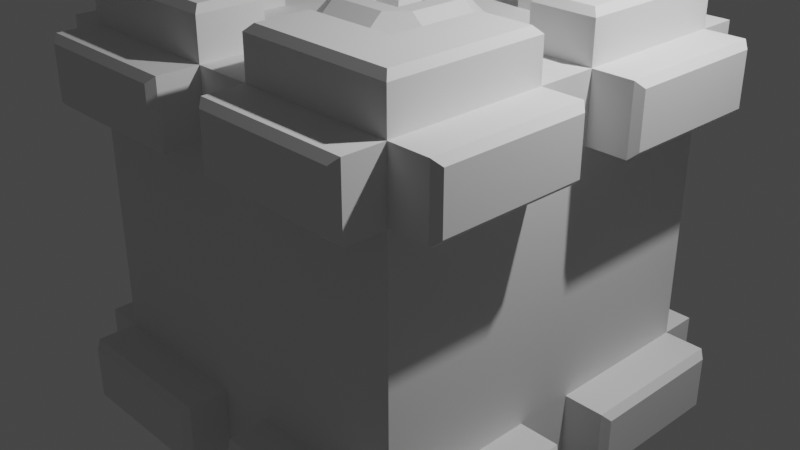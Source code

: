 # Source: player.blend  (saved by Blender 2.82.7; exported with 4.5.12 LTS)
import bpy
from mathutils import Matrix  # noqa: F401  (used for matrix-valued properties, if any)

bpy.ops.wm.read_factory_settings(use_empty=True)
scene = bpy.context.scene
scene.name = 'Scene'

# ---- collections
col_collection = bpy.data.collections.new('Collection'); scene.collection.children.link(col_collection)

# ---- world
world_world = bpy.data.worlds.new('World'); scene.world = world_world
world_world.use_nodes = True; world_world.node_tree.nodes.clear()
_N = world_world.node_tree.nodes; _L = world_world.node_tree.links
n0 = _N.new('ShaderNodeOutputWorld'); n0.name = 'World Output'; n0.location = (300, 300)
n1 = _N.new('ShaderNodeBackground'); n1.name = 'Background'; n1.location = (10, 300)
n1.inputs[0].default_value = (0.05088, 0.05088, 0.05088, 1.0)
_L.new(n1.outputs[0], n0.inputs[0])
n0.is_active_output = True
world_world.color = (0.05088, 0.05088, 0.05088)
world_world.use_sun_shadow = False
world_world.sun_shadow_jitter_overblur = 0.0

# ---- cameras
cam_camera = bpy.data.cameras.new('Camera')
cam_camera.clip_end = 100.0
cam_camera.ortho_scale = 7.314

# ---- lights
light_light = bpy.data.lights.new('Light', 'POINT')
light_light.transmission_factor = 0.0
light_light.energy = 1000.0
light_light.shadow_soft_size = 0.1
light_light.shadow_maximum_resolution = 0.006
light_light.use_absolute_resolution = True

# ---- meshes
me_cube_001 = bpy.data.meshes.new('Cube.001')
me_cube_001.from_pydata([(1.0, 1.0, 1.0), (0.65, 1.0, 1.0), (1.0, 0.65, 1.0), (0.65, 0.65, 1.0), (1.0, 1.0, 0.65), (0.65, 1.0, 0.65), (1.0, 0.65, 0.65), (0.1625, 1.0, 1.0), (0.1625, 0.65, 1.0), (0.1625, 1.0, 0.65), (1.0, 0.1625, 1.0), (0.65, 0.1625, 1.0), (1.0, 0.1625, 0.65), (-1.0, 1.0, 1.0), (0.0, 1.0, 1.0), (-0.65, 1.0, 1.0), (-1.0, 0.65, 1.0), (0.0, 0.65, 1.0), (-0.65, 0.65, 1.0), (-1.0, 1.0, 0.65), (0.0, 1.0, 0.65), (-0.65, 1.0, 0.65), (-1.0, 0.65, 0.65), (-0.1625, 1.0, 1.0), (-0.1625, 0.65, 1.0), (-0.1625, 1.0, 0.65), (-1.0, 0.1625, 1.0), (-0.65, 0.1625, 1.0), (-1.0, 0.1625, 0.65), (1.0, -1.0, 1.0), (1.0, 0.0, 1.0), (0.65, -1.0, 1.0), (0.65, 0.0, 1.0), (1.0, -0.65, 1.0), (0.65, -0.65, 1.0), (1.0, -1.0, 0.65), (1.0, 0.0, 0.65), (0.65, -1.0, 0.65), (1.0, -0.65, 0.65), (0.1625, -1.0, 1.0), (0.1625, -0.65, 1.0), (0.1625, -1.0, 0.65), (1.0, -0.1625, 1.0), (0.65, -0.1625, 1.0), (1.0, -0.1625, 0.65), (-1.0, -1.0, 1.0), (0.0, -1.0, 1.0), (-1.0, 0.0, 1.0), (-0.65, -1.0, 1.0), (-0.65, 0.0, 1.0), (-1.0, -0.65, 1.0), (0.0, -0.65, 1.0), (-0.65, -0.65, 1.0), (-1.0, -1.0, 0.65), (0.0, -1.0, 0.65), (-1.0, 0.0, 0.65), (-0.65, -1.0, 0.65), (-1.0, -0.65, 0.65), (-0.1625, -1.0, 1.0), (-0.1625, -0.65, 1.0), (-0.1625, -1.0, 0.65), (-1.0, -0.1625, 1.0), (-0.65, -0.1625, 1.0), (-1.0, -0.1625, 0.65), (1.0, 1.0, -1.0), (1.0, 1.0, 0.0), (0.65, 1.0, -1.0), (0.65, 1.0, 0.0), (1.0, 0.65, -1.0), (1.0, 0.65, 0.0), (0.65, 0.65, -1.0), (1.0, 1.0, -0.65), (0.65, 1.0, -0.65), (1.0, 0.65, -0.65), (0.1625, 1.0, -1.0), (0.1625, 1.0, 0.0), (0.1625, 0.65, -1.0), (0.1625, 1.0, -0.65), (1.0, 0.1625, -1.0), (1.0, 0.1625, 0.0), (0.65, 0.1625, -1.0), (1.0, 0.1625, -0.65), (0.1625, 0.1625, -1.0), (-1.0, 1.0, -1.0), (0.0, 1.0, -1.0), (-1.0, 1.0, 0.0), (0.0, 1.0, 0.0), (-0.65, 1.0, -1.0), (-0.65, 1.0, 0.0), (-1.0, 0.65, -1.0), (0.0, 0.65, -1.0), (-1.0, 0.65, 0.0), (-0.65, 0.65, -1.0), (-1.0, 1.0, -0.65), (0.0, 1.0, -0.65), (-0.65, 1.0, -0.65), (-1.0, 0.65, -0.65), (-0.1625, 1.0, -1.0), (-0.1625, 1.0, 0.0), (-0.1625, 0.65, -1.0), (-0.1625, 1.0, -0.65), (-1.0, 0.1625, -1.0), (0.0, 0.1625, -1.0), (-1.0, 0.1625, 0.0), (-0.65, 0.1625, -1.0), (-1.0, 0.1625, -0.65), (-0.1625, 0.1625, -1.0), (1.0, -1.0, -1.0), (1.0, 0.0, -1.0), (1.0, -1.0, 0.0), (1.0, 0.0, 0.0), (0.65, -1.0, -1.0), (0.65, 0.0, -1.0), (0.65, -1.0, 0.0), (1.0, -0.65, -1.0), (1.0, -0.65, 0.0), (0.65, -0.65, -1.0), (1.0, -1.0, -0.65), (1.0, 0.0, -0.65), (0.65, -1.0, -0.65), (1.0, -0.65, -0.65), (0.1625, -1.0, -1.0), (0.1625, 0.0, -1.0), (0.1625, -1.0, 0.0), (0.1625, -0.65, -1.0), (0.1625, -1.0, -0.65), (1.0, -0.1625, -1.0), (1.0, -0.1625, 0.0), (0.65, -0.1625, -1.0), (1.0, -0.1625, -0.65), (0.1625, -0.1625, -1.0), (-1.0, -1.0, -1.0), (0.0, -1.0, -1.0), (-1.0, 0.0, -1.0), (0.0, 0.0, -1.0), (-1.0, -1.0, 0.0), (0.0, -1.0, 0.0), (-1.0, 0.0, 0.0), (-0.65, -1.0, -1.0), (-0.65, 0.0, -1.0), (-0.65, -1.0, 0.0), (-1.0, -0.65, -1.0), (0.0, -0.65, -1.0), (-1.0, -0.65, 0.0), (-0.65, -0.65, -1.0), (-1.0, -1.0, -0.65), (0.0, -1.0, -0.65), (-1.0, 0.0, -0.65), (-0.65, -1.0, -0.65), (-1.0, -0.65, -0.65), (-0.1625, -1.0, -1.0), (-0.1625, 0.0, -1.0), (-0.1625, -1.0, 0.0), (-0.1625, -0.65, -1.0), (-0.1625, -1.0, -0.65), (-1.0, -0.1625, -1.0), (0.0, -0.1625, -1.0), (-1.0, -0.1625, 0.0), (-0.65, -0.1625, -1.0), (-1.0, -0.1625, -0.65), (-0.1625, -0.1625, -1.0), (0.1625, 0.4062, 1.0), (0.4062, 0.1625, 1.0), (0.1625, -0.4062, 1.0), (0.4062, -0.1625, 1.0), (-0.1625, -0.4062, 1.0), (-0.4062, -0.1625, 1.0), (-0.1625, 0.4062, 1.0), (-0.4062, 0.1625, 1.0), (0.1625, 0.1625, 1.154), (0.1625, -0.1625, 1.154), (-0.1625, 0.1625, 1.154), (-0.1625, -0.1625, 1.154), (0.1625, 0.2568, 1.154), (0.1625, 0.4062, 1.023), (0.4062, 0.1625, 1.023), (0.2568, 0.1625, 1.154), (0.2568, -0.1625, 1.154), (0.4062, -0.1625, 1.023), (-0.4062, -0.1625, 1.023), (-0.2568, -0.1625, 1.154), (-0.2568, 0.1625, 1.154), (-0.4062, 0.1625, 1.023), (-0.1625, 0.4062, 1.023), (-0.1625, 0.2568, 1.154), (0.1625, -0.2568, 1.154), (0.1625, -0.4062, 1.023), (-0.1625, -0.4062, 1.023), (-0.1625, -0.2568, 1.154), (1.25, 0.9654, 0.9654), (1.215, 1.0, 1.0), (1.215, 0.65, 1.0), (1.25, 0.65, 0.9654), (1.25, 0.9654, 0.6846), (1.215, 1.0, 0.65), (1.25, 0.65, 0.6846), (1.215, 0.65, 0.65), (1.215, 0.1625, 1.0), (1.25, 0.1971, 0.9654), (1.25, 0.1971, 0.6846), (1.215, 0.1625, 0.65), (0.65, 1.25, 0.9654), (0.65, 1.215, 1.0), (0.9654, 1.25, 0.9654), (1.0, 1.215, 1.0), (0.1971, 1.25, 0.9654), (0.1625, 1.215, 1.0), (1.0, 1.215, 0.65), (0.9654, 1.25, 0.6846), (0.65, 1.25, 0.6846), (0.65, 1.215, 0.65), (0.1625, 1.215, 0.65), (0.1971, 1.25, 0.6846), (0.65, 1.0, 1.215), (0.65, 0.9654, 1.25), (0.9654, 0.9654, 1.25), (1.0, 1.0, 1.215), (0.1625, 1.0, 1.215), (0.1971, 0.9654, 1.25), (0.9654, 0.65, 1.25), (1.0, 0.65, 1.215), (0.65, 0.65, 1.215), (0.6846, 0.6846, 1.25), (0.1971, 0.6846, 1.25), (0.1625, 0.65, 1.215), (0.9654, 0.1971, 1.25), (1.0, 0.1625, 1.215), (0.65, 0.1625, 1.215), (0.6846, 0.1971, 1.25), (-1.215, 1.0, 1.0), (-1.25, 0.9654, 0.9654), (-1.25, 0.65, 0.9654), (-1.215, 0.65, 1.0), (-1.215, 1.0, 0.65), (-1.25, 0.9654, 0.6846), (-1.215, 0.65, 0.65), (-1.25, 0.65, 0.6846), (-1.25, 0.1971, 0.9654), (-1.215, 0.1625, 1.0), (-1.215, 0.1625, 0.65), (-1.25, 0.1971, 0.6846), (-0.65, 1.215, 1.0), (-0.65, 1.25, 0.9654), (-0.9654, 1.25, 0.9654), (-1.0, 1.215, 1.0), (-0.1625, 1.215, 1.0), (-0.1971, 1.25, 0.9654), (-0.9654, 1.25, 0.6846), (-1.0, 1.215, 0.65), (-0.65, 1.215, 0.65), (-0.65, 1.25, 0.6846), (-0.1971, 1.25, 0.6846), (-0.1625, 1.215, 0.65), (-0.65, 0.9654, 1.25), (-0.65, 1.0, 1.215), (-0.9654, 0.9654, 1.25), (-1.0, 1.0, 1.215), (-0.1971, 0.9654, 1.25), (-0.1625, 1.0, 1.215), (-1.0, 0.65, 1.215), (-0.9654, 0.65, 1.25), (-0.6846, 0.6846, 1.25), (-0.65, 0.65, 1.215), (-0.1625, 0.65, 1.215), (-0.1971, 0.6846, 1.25), (-1.0, 0.1625, 1.215), (-0.9654, 0.1971, 1.25), (-0.6846, 0.1971, 1.25), (-0.65, 0.1625, 1.215), (1.215, -1.0, 1.0), (1.25, -0.9654, 0.9654), (1.25, -0.65, 0.9654), (1.215, -0.65, 1.0), (1.215, -1.0, 0.65), (1.25, -0.9654, 0.6846), (1.215, -0.65, 0.65), (1.25, -0.65, 0.6846), (1.25, -0.1971, 0.9654), (1.215, -0.1625, 1.0), (1.215, -0.1625, 0.65), (1.25, -0.1971, 0.6846), (0.65, -1.215, 1.0), (0.65, -1.25, 0.9654), (0.9654, -1.25, 0.9654), (1.0, -1.215, 1.0), (0.1625, -1.215, 1.0), (0.1971, -1.25, 0.9654), (0.9654, -1.25, 0.6846), (1.0, -1.215, 0.65), (0.65, -1.215, 0.65), (0.65, -1.25, 0.6846), (0.1971, -1.25, 0.6846), (0.1625, -1.215, 0.65), (0.65, -0.9654, 1.25), (0.65, -1.0, 1.215), (0.9654, -0.9654, 1.25), (1.0, -1.0, 1.215), (0.1971, -0.9654, 1.25), (0.1625, -1.0, 1.215), (1.0, -0.65, 1.215), (0.9654, -0.65, 1.25), (0.6846, -0.6846, 1.25), (0.65, -0.65, 1.215), (0.1625, -0.65, 1.215), (0.1971, -0.6846, 1.25), (1.0, -0.1625, 1.215), (0.9654, -0.1971, 1.25), (0.6846, -0.1971, 1.25), (0.65, -0.1625, 1.215), (-1.25, -0.9654, 0.9654), (-1.215, -1.0, 1.0), (-1.215, -0.65, 1.0), (-1.25, -0.65, 0.9654), (-1.25, -0.9654, 0.6846), (-1.215, -1.0, 0.65), (-1.25, -0.65, 0.6846), (-1.215, -0.65, 0.65), (-1.215, -0.1625, 1.0), (-1.25, -0.1971, 0.9654), (-1.25, -0.1971, 0.6846), (-1.215, -0.1625, 0.65), (-0.65, -1.25, 0.9654), (-0.65, -1.215, 1.0), (-0.9654, -1.25, 0.9654), (-1.0, -1.215, 1.0), (-0.1971, -1.25, 0.9654), (-0.1625, -1.215, 1.0), (-1.0, -1.215, 0.65), (-0.9654, -1.25, 0.6846), (-0.65, -1.25, 0.6846), (-0.65, -1.215, 0.65), (-0.1625, -1.215, 0.65), (-0.1971, -1.25, 0.6846), (-0.65, -1.0, 1.215), (-0.65, -0.9654, 1.25), (-0.9654, -0.9654, 1.25), (-1.0, -1.0, 1.215), (-0.1625, -1.0, 1.215), (-0.1971, -0.9654, 1.25), (-0.9654, -0.65, 1.25), (-1.0, -0.65, 1.215), (-0.65, -0.65, 1.215), (-0.6846, -0.6846, 1.25), (-0.1971, -0.6846, 1.25), (-0.1625, -0.65, 1.215), (-0.9654, -0.1971, 1.25), (-1.0, -0.1625, 1.215), (-0.65, -0.1625, 1.215), (-0.6846, -0.1971, 1.25), (1.215, 1.0, -1.0), (1.25, 0.9654, -0.9654), (1.25, 0.65, -0.9654), (1.215, 0.65, -1.0), (1.215, 1.0, -0.65), (1.25, 0.9654, -0.6846), (1.215, 0.65, -0.65), (1.25, 0.65, -0.6846), (1.25, 0.1971, -0.9654), (1.215, 0.1625, -1.0), (1.215, 0.1625, -0.65), (1.25, 0.1971, -0.6846), (0.65, 1.215, -1.0), (0.65, 1.25, -0.9654), (0.9654, 1.25, -0.9654), (1.0, 1.215, -1.0), (0.1625, 1.215, -1.0), (0.1971, 1.25, -0.9654), (0.9654, 1.25, -0.6846), (1.0, 1.215, -0.65), (0.65, 1.215, -0.65), (0.65, 1.25, -0.6846), (0.1971, 1.25, -0.6846), (0.1625, 1.215, -0.65), (0.65, 0.9654, -1.25), (0.65, 1.0, -1.215), (0.9654, 0.9654, -1.25), (1.0, 1.0, -1.215), (0.1971, 0.9654, -1.25), (0.1625, 1.0, -1.215), (1.0, 0.65, -1.215), (0.9654, 0.65, -1.25), (0.6846, 0.6846, -1.25), (0.65, 0.65, -1.215), (0.1625, 0.65, -1.215), (0.1971, 0.6846, -1.25), (1.0, 0.1625, -1.215), (0.9654, 0.1971, -1.25), (0.6846, 0.1971, -1.25), (0.65, 0.1625, -1.215), (-1.25, 0.9654, -0.9654), (-1.215, 1.0, -1.0), (-1.215, 0.65, -1.0), (-1.25, 0.65, -0.9654), (-1.25, 0.9654, -0.6846), (-1.215, 1.0, -0.65), (-1.25, 0.65, -0.6846), (-1.215, 0.65, -0.65), (-1.215, 0.1625, -1.0), (-1.25, 0.1971, -0.9654), (-1.25, 0.1971, -0.6846), (-1.215, 0.1625, -0.65), (-0.65, 1.25, -0.9654), (-0.65, 1.215, -1.0), (-0.9654, 1.25, -0.9654), (-1.0, 1.215, -1.0), (-0.1971, 1.25, -0.9654), (-0.1625, 1.215, -1.0), (-1.0, 1.215, -0.65), (-0.9654, 1.25, -0.6846), (-0.65, 1.25, -0.6846), (-0.65, 1.215, -0.65), (-0.1625, 1.215, -0.65), (-0.1971, 1.25, -0.6846), (-0.65, 1.0, -1.215), (-0.65, 0.9654, -1.25), (-0.9654, 0.9654, -1.25), (-1.0, 1.0, -1.215), (-0.1625, 1.0, -1.215), (-0.1971, 0.9654, -1.25), (-0.9654, 0.65, -1.25), (-1.0, 0.65, -1.215), (-0.65, 0.65, -1.215), (-0.6846, 0.6846, -1.25), (-0.1971, 0.6846, -1.25), (-0.1625, 0.65, -1.215), (-0.9654, 0.1971, -1.25), (-1.0, 0.1625, -1.215), (-0.65, 0.1625, -1.215), (-0.6846, 0.1971, -1.25), (1.25, -0.9654, -0.9654), (1.215, -1.0, -1.0), (1.215, -0.65, -1.0), (1.25, -0.65, -0.9654), (1.25, -0.9654, -0.6846), (1.215, -1.0, -0.65), (1.25, -0.65, -0.6846), (1.215, -0.65, -0.65), (1.215, -0.1625, -1.0), (1.25, -0.1971, -0.9654), (1.25, -0.1971, -0.6846), (1.215, -0.1625, -0.65), (0.65, -1.25, -0.9654), (0.65, -1.215, -1.0), (0.9654, -1.25, -0.9654), (1.0, -1.215, -1.0), (0.1971, -1.25, -0.9654), (0.1625, -1.215, -1.0), (1.0, -1.215, -0.65), (0.9654, -1.25, -0.6846), (0.65, -1.25, -0.6846), (0.65, -1.215, -0.65), (0.1625, -1.215, -0.65), (0.1971, -1.25, -0.6846), (0.65, -1.0, -1.215), (0.65, -0.9654, -1.25), (0.9654, -0.9654, -1.25), (1.0, -1.0, -1.215), (0.1625, -1.0, -1.215), (0.1971, -0.9654, -1.25), (0.9654, -0.65, -1.25), (1.0, -0.65, -1.215), (0.65, -0.65, -1.215), (0.6846, -0.6846, -1.25), (0.1971, -0.6846, -1.25), (0.1625, -0.65, -1.215), (0.9654, -0.1971, -1.25), (1.0, -0.1625, -1.215), (0.65, -0.1625, -1.215), (0.6846, -0.1971, -1.25), (-1.215, -1.0, -1.0), (-1.25, -0.9654, -0.9654), (-1.25, -0.65, -0.9654), (-1.215, -0.65, -1.0), (-1.215, -1.0, -0.65), (-1.25, -0.9654, -0.6846), (-1.215, -0.65, -0.65), (-1.25, -0.65, -0.6846), (-1.25, -0.1971, -0.9654), (-1.215, -0.1625, -1.0), (-1.215, -0.1625, -0.65), (-1.25, -0.1971, -0.6846), (-0.65, -1.215, -1.0), (-0.65, -1.25, -0.9654), (-0.9654, -1.25, -0.9654), (-1.0, -1.215, -1.0), (-0.1625, -1.215, -1.0), (-0.1971, -1.25, -0.9654), (-0.9654, -1.25, -0.6846), (-1.0, -1.215, -0.65), (-0.65, -1.215, -0.65), (-0.65, -1.25, -0.6846), (-0.1971, -1.25, -0.6846), (-0.1625, -1.215, -0.65), (-0.65, -0.9654, -1.25), (-0.65, -1.0, -1.215), (-0.9654, -0.9654, -1.25), (-1.0, -1.0, -1.215), (-0.1971, -0.9654, -1.25), (-0.1625, -1.0, -1.215), (-1.0, -0.65, -1.215), (-0.9654, -0.65, -1.25), (-0.6846, -0.6846, -1.25), (-0.65, -0.65, -1.215), (-0.1625, -0.65, -1.215), (-0.1971, -0.6846, -1.25), (-1.0, -0.1625, -1.215), (-0.9654, -0.1971, -1.25), (-0.6846, -0.1971, -1.25), (-0.65, -0.1625, -1.215), (-0.05578, -0.05578, 1.142), (-0.1625, -0.1625, 1.035), (-0.05578, 0.05578, 1.142), (-0.1625, 0.1625, 1.035), (0.05578, -0.05578, 1.142), (0.1625, -0.1625, 1.035), (0.05578, 0.05578, 1.142), (0.1625, 0.1625, 1.035)], [], [(212, 205, 201, 209), (167, 161, 8, 24), (12, 10, 30, 36), (10, 11, 32, 30), (0, 4, 207, 204), (2, 0, 216, 220), (10, 12, 200, 197), (7, 14, 17, 8), (65, 4, 6, 69), (75, 9, 5, 67), (79, 12, 36, 110), (67, 5, 4, 65), (86, 20, 9, 75), (11, 10, 226, 227), (20, 14, 7, 9), (49, 62, 166, 168, 27), (69, 6, 12, 79), (214, 218, 223, 222), (2, 10, 197, 191), (4, 0, 190, 194), (6, 4, 194, 196), (0, 2, 191, 190), (195, 192, 198, 199), (209, 201, 203, 208), (12, 6, 196, 200), (7, 1, 202, 206), (1, 0, 204, 202), (5, 9, 211, 210), (0, 1, 213, 216), (9, 7, 206, 211), (4, 5, 210, 207), (1, 7, 217, 213), (215, 214, 222, 219), (10, 2, 220, 226), (3, 11, 227, 221), (234, 236, 231, 230), (219, 222, 228, 225), (7, 8, 224, 217), (8, 3, 221, 224), (15, 241, 244, 13), (176, 173, 169), (28, 55, 47, 26), (26, 47, 49, 27), (251, 250, 242, 246), (253, 261, 264, 257), (26, 238, 239, 28), (23, 24, 17, 14), (85, 91, 22, 19), (98, 88, 21, 25), (103, 137, 55, 28), (88, 85, 19, 21), (86, 98, 25, 20), (27, 268, 265, 26), (20, 25, 23, 14), (32, 11, 162, 164, 43), (167, 168, 182, 183), (91, 103, 28, 22), (255, 260, 261, 253), (16, 232, 238, 26), (19, 233, 229, 13), (22, 235, 233, 19), (13, 229, 232, 16), (236, 240, 237, 231), (250, 247, 243, 242), (28, 239, 235, 22), (23, 245, 241, 15), (13, 244, 248, 19), (21, 249, 252, 25), (13, 256, 254, 15), (25, 252, 245, 23), (19, 248, 249, 21), (15, 254, 258, 23), (16, 259, 256, 13), (26, 265, 259, 16), (18, 262, 268, 27), (274, 276, 271, 270), (260, 266, 267, 261), (23, 258, 263, 24), (24, 263, 262, 18), (31, 281, 284, 29), (170, 172, 188, 185), (44, 36, 30, 42), (42, 30, 32, 43), (291, 290, 282, 286), (293, 301, 304, 297), (42, 278, 279, 44), (39, 40, 51, 46), (109, 115, 38, 35), (123, 113, 37, 41), (127, 110, 36, 44), (113, 109, 35, 37), (136, 123, 41, 54), (43, 308, 305, 42), (54, 41, 39, 46), (177, 176, 169, 170), (185, 177, 170), (115, 127, 44, 38), (295, 300, 301, 293), (33, 272, 278, 42), (35, 273, 269, 29), (38, 275, 273, 35), (29, 269, 272, 33), (276, 280, 277, 271), (290, 287, 283, 282), (44, 279, 275, 38), (39, 285, 281, 31), (29, 284, 288, 35), (37, 289, 292, 41), (29, 296, 294, 31), (41, 292, 285, 39), (35, 288, 289, 37), (31, 294, 298, 39), (33, 299, 296, 29), (42, 305, 299, 33), (34, 302, 308, 43), (313, 309, 312, 315), (300, 306, 307, 301), (39, 298, 303, 40), (40, 303, 302, 34), (332, 325, 321, 329), (184, 181, 171), (63, 61, 47, 55), (61, 62, 49, 47), (45, 53, 327, 324), (50, 45, 336, 340), (61, 63, 320, 317), (58, 46, 51, 59), (135, 53, 57, 143), (152, 60, 56, 140), (157, 63, 55, 137), (140, 56, 53, 135), (136, 54, 60, 152), (62, 61, 346, 347), (54, 46, 58, 60), (161, 167, 183, 174), (180, 172, 171, 181), (143, 57, 63, 157), (334, 338, 343, 342), (50, 61, 317, 311), (51, 40, 163, 165, 59), (53, 45, 310, 314), (57, 53, 314, 316), (45, 50, 311, 310), (315, 312, 318, 319), (329, 321, 323, 328), (63, 57, 316, 320), (58, 48, 322, 326), (48, 45, 324, 322), (56, 60, 331, 330), (45, 48, 333, 336), (60, 58, 326, 331), (53, 56, 330, 327), (48, 58, 337, 333), (335, 334, 342, 339), (61, 50, 340, 346), (52, 62, 347, 341), (354, 356, 351, 350), (339, 342, 348, 345), (58, 59, 344, 337), (59, 52, 341, 344), (66, 361, 364, 64), (82, 122, 134, 102), (81, 118, 108, 78), (78, 108, 112, 80), (371, 370, 362, 366), (373, 381, 384, 377), (78, 358, 359, 81), (74, 76, 90, 84), (65, 69, 73, 71), (75, 67, 72, 77), (79, 110, 118, 81), (67, 65, 71, 72), (86, 75, 77, 94), (80, 388, 385, 78), (94, 77, 74, 84), (80, 112, 122, 82), (70, 80, 82, 76), (69, 79, 81, 73), (375, 380, 381, 373), (68, 352, 358, 78), (76, 82, 102, 90), (71, 353, 349, 64), (73, 355, 353, 71), (64, 349, 352, 68), (356, 360, 357, 351), (370, 367, 363, 362), (81, 359, 355, 73), (74, 365, 361, 66), (64, 364, 368, 71), (72, 369, 372, 77), (64, 376, 374, 66), (77, 372, 365, 74), (71, 368, 369, 72), (66, 374, 378, 74), (68, 379, 376, 64), (78, 385, 379, 68), (70, 382, 388, 80), (393, 389, 392, 395), (380, 386, 387, 381), (74, 378, 383, 76), (76, 383, 382, 70), (412, 405, 401, 409), (106, 102, 134, 151), (105, 101, 133, 147), (101, 104, 139, 133), (83, 93, 407, 404), (89, 83, 416, 420), (101, 105, 400, 397), (97, 84, 90, 99), (85, 93, 96, 91), (98, 100, 95, 88), (103, 105, 147, 137), (88, 95, 93, 85), (86, 94, 100, 98), (104, 101, 426, 427), (94, 84, 97, 100), (104, 106, 151, 139), (92, 99, 106, 104), (91, 96, 105, 103), (414, 418, 423, 422), (89, 101, 397, 391), (99, 90, 102, 106), (93, 83, 390, 394), (96, 93, 394, 396), (83, 89, 391, 390), (395, 392, 398, 399), (409, 401, 403, 408), (105, 96, 396, 400), (97, 87, 402, 406), (87, 83, 404, 402), (95, 100, 411, 410), (83, 87, 413, 416), (100, 97, 406, 411), (93, 95, 410, 407), (87, 97, 417, 413), (415, 414, 422, 419), (101, 89, 420, 426), (92, 104, 427, 421), (433, 429, 432, 435), (419, 422, 428, 425), (97, 99, 424, 417), (99, 92, 421, 424), (452, 445, 441, 449), (130, 156, 134, 122), (129, 126, 108, 118), (126, 128, 112, 108), (107, 117, 447, 444), (114, 107, 456, 460), (126, 129, 440, 437), (121, 132, 142, 124), (109, 117, 120, 115), (123, 125, 119, 113), (127, 129, 118, 110), (113, 119, 117, 109), (136, 146, 125, 123), (128, 126, 466, 467), (146, 132, 121, 125), (128, 130, 122, 112), (116, 124, 130, 128), (115, 120, 129, 127), (454, 458, 463, 462), (114, 126, 437, 431), (124, 142, 156, 130), (117, 107, 430, 434), (120, 117, 434, 436), (107, 114, 431, 430), (435, 432, 438, 439), (449, 441, 443, 448), (129, 120, 436, 440), (121, 111, 442, 446), (111, 107, 444, 442), (119, 125, 451, 450), (107, 111, 453, 456), (125, 121, 446, 451), (117, 119, 450, 447), (111, 121, 457, 453), (455, 454, 462, 459), (126, 114, 460, 466), (116, 128, 467, 461), (474, 476, 471, 470), (459, 462, 468, 465), (121, 124, 464, 457), (124, 116, 461, 464), (138, 481, 484, 131), (160, 151, 134, 156), (159, 147, 133, 155), (155, 133, 139, 158), (491, 490, 482, 486), (493, 501, 504, 497), (155, 478, 479, 159), (150, 153, 142, 132), (135, 143, 149, 145), (152, 140, 148, 154), (157, 137, 147, 159), (140, 135, 145, 148), (136, 152, 154, 146), (158, 508, 505, 155), (146, 154, 150, 132), (158, 139, 151, 160), (144, 158, 160, 153), (143, 157, 159, 149), (495, 500, 501, 493), (141, 472, 478, 155), (153, 160, 156, 142), (145, 473, 469, 131), (149, 475, 473, 145), (131, 469, 472, 141), (476, 480, 477, 471), (490, 487, 483, 482), (159, 479, 475, 149), (150, 485, 481, 138), (131, 484, 488, 145), (148, 489, 492, 154), (131, 496, 494, 138), (154, 492, 485, 150), (145, 488, 489, 148), (138, 494, 498, 150), (141, 499, 496, 131), (155, 505, 499, 141), (144, 502, 508, 158), (500, 506, 507, 501), (150, 498, 503, 153), (153, 503, 502, 144), (3, 8, 161, 162, 11), (34, 43, 164, 163, 40), (52, 59, 165, 166, 62), (18, 27, 168, 167, 24), (169, 173, 184, 171), (169, 171, 512, 516), (165, 163, 186, 187), (180, 188, 172), (164, 162, 175, 178), (168, 166, 179, 182), (163, 164, 178, 186), (166, 165, 187, 179), (176, 177, 178, 175), (180, 181, 182, 179), (174, 183, 184, 173), (173, 176, 175, 174), (177, 185, 186, 178), (188, 180, 179, 187), (181, 184, 183, 182), (185, 188, 187, 186), (162, 161, 174, 175), (513, 515, 511, 509), (170, 169, 516, 514), (172, 170, 514, 510), (190, 191, 192, 189), (189, 193, 194, 190), (193, 195, 196, 194), (191, 197, 198, 192), (195, 199, 200, 196), (197, 200, 199, 198), (202, 204, 203, 201), (206, 202, 201, 205), (204, 207, 208, 203), (212, 209, 210, 211), (209, 208, 207, 210), (205, 212, 211, 206), (214, 215, 216, 213), (218, 214, 213, 217), (215, 219, 220, 216), (224, 221, 222, 223), (217, 224, 223, 218), (219, 225, 226, 220), (221, 227, 228, 222), (227, 226, 225, 228), (230, 231, 232, 229), (229, 233, 234, 230), (233, 235, 236, 234), (231, 237, 238, 232), (235, 239, 240, 236), (237, 240, 239, 238), (242, 243, 244, 241), (246, 242, 241, 245), (243, 247, 248, 244), (252, 249, 250, 251), (249, 248, 247, 250), (245, 252, 251, 246), (254, 256, 255, 253), (258, 254, 253, 257), (256, 259, 260, 255), (264, 261, 262, 263), (257, 264, 263, 258), (259, 265, 266, 260), (261, 267, 268, 262), (267, 266, 265, 268), (270, 271, 272, 269), (269, 273, 274, 270), (273, 275, 276, 274), (271, 277, 278, 272), (275, 279, 280, 276), (277, 280, 279, 278), (282, 283, 284, 281), (286, 282, 281, 285), (283, 287, 288, 284), (292, 289, 290, 291), (289, 288, 287, 290), (285, 292, 291, 286), (294, 296, 295, 293), (298, 294, 293, 297), (296, 299, 300, 295), (304, 301, 302, 303), (297, 304, 303, 298), (299, 305, 306, 300), (301, 307, 308, 302), (307, 306, 305, 308), (310, 311, 312, 309), (309, 313, 314, 310), (313, 315, 316, 314), (311, 317, 318, 312), (315, 319, 320, 316), (317, 320, 319, 318), (322, 324, 323, 321), (326, 322, 321, 325), (324, 327, 328, 323), (332, 329, 330, 331), (329, 328, 327, 330), (325, 332, 331, 326), (334, 335, 336, 333), (338, 334, 333, 337), (335, 339, 340, 336), (344, 341, 342, 343), (337, 344, 343, 338), (339, 345, 346, 340), (341, 347, 348, 342), (347, 346, 345, 348), (350, 351, 352, 349), (349, 353, 354, 350), (353, 355, 356, 354), (351, 357, 358, 352), (355, 359, 360, 356), (357, 360, 359, 358), (362, 363, 364, 361), (366, 362, 361, 365), (363, 367, 368, 364), (372, 369, 370, 371), (369, 368, 367, 370), (365, 372, 371, 366), (374, 376, 375, 373), (378, 374, 373, 377), (376, 379, 380, 375), (384, 381, 382, 383), (377, 384, 383, 378), (379, 385, 386, 380), (381, 387, 388, 382), (387, 386, 385, 388), (390, 391, 392, 389), (389, 393, 394, 390), (393, 395, 396, 394), (391, 397, 398, 392), (395, 399, 400, 396), (397, 400, 399, 398), (402, 404, 403, 401), (406, 402, 401, 405), (404, 407, 408, 403), (412, 409, 410, 411), (409, 408, 407, 410), (405, 412, 411, 406), (414, 415, 416, 413), (418, 414, 413, 417), (415, 419, 420, 416), (424, 421, 422, 423), (417, 424, 423, 418), (419, 425, 426, 420), (421, 427, 428, 422), (427, 426, 425, 428), (430, 431, 432, 429), (429, 433, 434, 430), (433, 435, 436, 434), (431, 437, 438, 432), (435, 439, 440, 436), (437, 440, 439, 438), (442, 444, 443, 441), (446, 442, 441, 445), (444, 447, 448, 443), (452, 449, 450, 451), (449, 448, 447, 450), (445, 452, 451, 446), (454, 455, 456, 453), (458, 454, 453, 457), (455, 459, 460, 456), (464, 461, 462, 463), (457, 464, 463, 458), (459, 465, 466, 460), (461, 467, 468, 462), (467, 466, 465, 468), (470, 471, 472, 469), (469, 473, 474, 470), (473, 475, 476, 474), (471, 477, 478, 472), (475, 479, 480, 476), (477, 480, 479, 478), (482, 483, 484, 481), (486, 482, 481, 485), (483, 487, 488, 484), (492, 489, 490, 491), (489, 488, 487, 490), (485, 492, 491, 486), (494, 496, 495, 493), (498, 494, 493, 497), (496, 499, 500, 495), (504, 501, 502, 503), (497, 504, 503, 498), (499, 505, 506, 500), (501, 507, 508, 502), (507, 506, 505, 508), (193, 189, 192, 195), (512, 510, 509, 511), (513, 509, 510, 514), (515, 513, 514, 516), (516, 512, 511, 515), (171, 172, 510, 512)])
_uv = me_cube_001.uv_layers.new(name='UVMap')
_uv.uv.foreach_set('vector', [0.5856, 0.3996, 0.6207, 0.3996, 0.6207, 0.4563, 0.5856, 0.4563, 0.7297, 0.5742, 0.7297, 0.5742, 0.7297, 0.5437, 0.7297, 0.5437, 0.5812, 0.6047, 0.625, 0.6047, 0.625, 0.625, 0.5812, 0.625, 0.625, 0.6047, 0.6688, 0.6047, 0.6688, 0.625, 0.625, 0.625, 0.625, 0.5, 0.5812, 0.5, 0.5812, 0.5, 0.625, 0.5, 0.625, 0.5437, 0.625, 0.5, 0.625, 0.5, 0.625, 0.5437, 0.625, 0.6047, 0.5812, 0.6047, 0.5812, 0.6047, 0.625, 0.6047, 0.7297, 0.5, 0.75, 0.5, 0.75, 0.5437, 0.7297, 0.5437, 0.5, 0.5, 0.5812, 0.5, 0.5812, 0.5437, 0.5, 0.5437, 0.5, 0.3953, 0.5812, 0.3953, 0.5812, 0.4563, 0.5, 0.4563, 0.5, 0.6047, 0.5812, 0.6047, 0.5812, 0.625, 0.5, 0.625, 0.5, 0.4563, 0.5812, 0.4563, 0.5812, 0.5, 0.5, 0.5, 0.5, 0.375, 0.5812, 0.375, 0.5812, 0.3953, 0.5, 0.3953, 0.6688, 0.6047, 0.625, 0.6047, 0.625, 0.6047, 0.6688, 0.6047, 0.5812, 0.375, 0.625, 0.375, 0.625, 0.3953, 0.5812, 0.3953, 0.6688, 0.625, 0.6688, 0.6047, 0.6992, 0.6047, 0.6992, 0.6047, 0.6688, 0.6047, 0.5, 0.5437, 0.5812, 0.5437, 0.5812, 0.6047, 0.5, 0.6047, 0.6688, 0.5043, 0.7254, 0.5043, 0.7254, 0.5394, 0.6644, 0.5394, 0.625, 0.5437, 0.625, 0.6047, 0.625, 0.6047, 0.625, 0.5437, 0.5812, 0.5, 0.625, 0.5, 0.625, 0.5, 0.5812, 0.5, 0.5812, 0.5437, 0.5812, 0.5, 0.5812, 0.5, 0.5812, 0.5437, 0.625, 0.5, 0.625, 0.5437, 0.625, 0.5437, 0.625, 0.5, 0.5856, 0.5437, 0.6207, 0.5437, 0.6207, 0.6004, 0.5856, 0.6004, 0.5856, 0.4563, 0.6207, 0.4563, 0.6207, 0.4957, 0.5856, 0.4957, 0.5812, 0.6047, 0.5812, 0.5437, 0.5812, 0.5437, 0.5812, 0.6047, 0.7297, 0.5, 0.6688, 0.5, 0.6688, 0.5, 0.7297, 0.5, 0.6688, 0.5, 0.625, 0.5, 0.625, 0.5, 0.6688, 0.5, 0.5812, 0.4563, 0.5812, 0.3953, 0.5812, 0.3953, 0.5812, 0.4563, 0.625, 0.5, 0.6688, 0.5, 0.6688, 0.5, 0.625, 0.5, 0.5812, 0.3953, 0.625, 0.3953, 0.625, 0.3953, 0.5812, 0.3953, 0.5812, 0.5, 0.5812, 0.4563, 0.5812, 0.4563, 0.5812, 0.5, 0.6688, 0.5, 0.7297, 0.5, 0.7297, 0.5, 0.6688, 0.5, 0.6293, 0.5043, 0.6688, 0.5043, 0.6644, 0.5394, 0.6293, 0.5437, 0.625, 0.6047, 0.625, 0.5437, 0.625, 0.5437, 0.625, 0.6047, 0.6688, 0.5437, 0.6688, 0.6047, 0.6688, 0.6047, 0.6688, 0.5437, 0.5856, 0.5043, 0.5856, 0.5437, 0.6207, 0.5437, 0.6207, 0.5043, 0.6293, 0.5437, 0.6644, 0.5394, 0.6644, 0.6004, 0.6293, 0.6004, 0.7297, 0.5, 0.7297, 0.5437, 0.7297, 0.5437, 0.7297, 0.5, 0.7297, 0.5437, 0.6688, 0.5437, 0.6688, 0.5437, 0.7297, 0.5437, 0.6688, 0.5, 0.6688, 0.5, 0.625, 0.5, 0.625, 0.5, 0.7179, 0.6047, 0.7297, 0.5929, 0.7297, 0.6047, 0.5812, 0.6047, 0.5812, 0.625, 0.625, 0.625, 0.625, 0.6047, 0.625, 0.6047, 0.625, 0.625, 0.6688, 0.625, 0.6688, 0.6047, 0.5856, 0.3996, 0.5856, 0.4563, 0.6207, 0.4563, 0.6207, 0.3996, 0.6688, 0.5043, 0.6644, 0.5394, 0.7254, 0.5394, 0.7254, 0.5043, 0.625, 0.6047, 0.625, 0.6047, 0.5812, 0.6047, 0.5812, 0.6047, 0.7297, 0.5, 0.7297, 0.5437, 0.75, 0.5437, 0.75, 0.5, 0.5, 0.5, 0.5, 0.5437, 0.5812, 0.5437, 0.5812, 0.5, 0.5, 0.3953, 0.5, 0.4563, 0.5812, 0.4563, 0.5812, 0.3953, 0.5, 0.6047, 0.5, 0.625, 0.5812, 0.625, 0.5812, 0.6047, 0.5, 0.4563, 0.5, 0.5, 0.5812, 0.5, 0.5812, 0.4563, 0.5, 0.375, 0.5, 0.3953, 0.5812, 0.3953, 0.5812, 0.375, 0.6688, 0.6047, 0.6688, 0.6047, 0.625, 0.6047, 0.625, 0.6047, 0.5812, 0.375, 0.5812, 0.3953, 0.625, 0.3953, 0.625, 0.375, 0.6688, 0.625, 0.6688, 0.6047, 0.6992, 0.6047, 0.6992, 0.6047, 0.6688, 0.6047, 0.7297, 0.5742, 0.6992, 0.6047, 0.6992, 0.6047, 0.7297, 0.5742, 0.5, 0.5437, 0.5, 0.6047, 0.5812, 0.6047, 0.5812, 0.5437, 0.6293, 0.5043, 0.6293, 0.5437, 0.6644, 0.5394, 0.6688, 0.5043, 0.625, 0.5437, 0.625, 0.5437, 0.625, 0.6047, 0.625, 0.6047, 0.5812, 0.5, 0.5812, 0.5, 0.625, 0.5, 0.625, 0.5, 0.5812, 0.5437, 0.5812, 0.5437, 0.5812, 0.5, 0.5812, 0.5, 0.625, 0.5, 0.625, 0.5, 0.625, 0.5437, 0.625, 0.5437, 0.5856, 0.5437, 0.5856, 0.6004, 0.6207, 0.6004, 0.6207, 0.5437, 0.5856, 0.4563, 0.5856, 0.4957, 0.6207, 0.4957, 0.6207, 0.4563, 0.5812, 0.6047, 0.5812, 0.6047, 0.5812, 0.5437, 0.5812, 0.5437, 0.7297, 0.5, 0.7297, 0.5, 0.6688, 0.5, 0.6688, 0.5, 0.625, 0.5, 0.625, 0.5, 0.5812, 0.5, 0.5812, 0.5, 0.5812, 0.4563, 0.5812, 0.4563, 0.5812, 0.3953, 0.5812, 0.3953, 0.625, 0.5, 0.625, 0.5, 0.6688, 0.5, 0.6688, 0.5, 0.5812, 0.3953, 0.5812, 0.3953, 0.625, 0.3953, 0.625, 0.3953, 0.5812, 0.5, 0.5812, 0.5, 0.5812, 0.4563, 0.5812, 0.4563, 0.6688, 0.5, 0.6688, 0.5, 0.7297, 0.5, 0.7297, 0.5, 0.625, 0.5437, 0.625, 0.5437, 0.625, 0.5, 0.625, 0.5, 0.625, 0.6047, 0.625, 0.6047, 0.625, 0.5437, 0.625, 0.5437, 0.6688, 0.5437, 0.6688, 0.5437, 0.6688, 0.6047, 0.6688, 0.6047, 0.5856, 0.5043, 0.5856, 0.5437, 0.6207, 0.5437, 0.6207, 0.5043, 0.6293, 0.5437, 0.6293, 0.6004, 0.6644, 0.6004, 0.6644, 0.5394, 0.7297, 0.5, 0.7297, 0.5, 0.7297, 0.5437, 0.7297, 0.5437, 0.7297, 0.5437, 0.7297, 0.5437, 0.6688, 0.5437, 0.6688, 0.5437, 0.6688, 0.5, 0.6688, 0.5, 0.625, 0.5, 0.625, 0.5, 0.7297, 0.6047, 0.0, 0.0, 0.2823, 0.2222, 0.7297, 0.5929, 0.5812, 0.6047, 0.5812, 0.625, 0.625, 0.625, 0.625, 0.6047, 0.625, 0.6047, 0.625, 0.625, 0.6688, 0.625, 0.6688, 0.6047, 0.5856, 0.3996, 0.5856, 0.4563, 0.6207, 0.4563, 0.6207, 0.3996, 0.6688, 0.5043, 0.6644, 0.5394, 0.7254, 0.5394, 0.7254, 0.5043, 0.625, 0.6047, 0.625, 0.6047, 0.5812, 0.6047, 0.5812, 0.6047, 0.7297, 0.5, 0.7297, 0.5437, 0.75, 0.5437, 0.75, 0.5, 0.5, 0.5, 0.5, 0.5437, 0.5812, 0.5437, 0.5812, 0.5, 0.5, 0.3953, 0.5, 0.4563, 0.5812, 0.4563, 0.5812, 0.3953, 0.5, 0.6047, 0.5, 0.625, 0.5812, 0.625, 0.5812, 0.6047, 0.5, 0.4563, 0.5, 0.5, 0.5812, 0.5, 0.5812, 0.4563, 0.5, 0.375, 0.5, 0.3953, 0.5812, 0.3953, 0.5812, 0.375, 0.6688, 0.6047, 0.6688, 0.6047, 0.625, 0.6047, 0.625, 0.6047, 0.5812, 0.375, 0.5812, 0.3953, 0.625, 0.3953, 0.625, 0.375, 0.7179, 0.6047, 0.7179, 0.6047, 0.7297, 0.6047, 0.7297, 0.6047, 0.7297, 0.5929, 0.7179, 0.6047, 0.7297, 0.6047, 0.5, 0.5437, 0.5, 0.6047, 0.5812, 0.6047, 0.5812, 0.5437, 0.6293, 0.5043, 0.6293, 0.5437, 0.6644, 0.5394, 0.6688, 0.5043, 0.625, 0.5437, 0.625, 0.5437, 0.625, 0.6047, 0.625, 0.6047, 0.5812, 0.5, 0.5812, 0.5, 0.625, 0.5, 0.625, 0.5, 0.5812, 0.5437, 0.5812, 0.5437, 0.5812, 0.5, 0.5812, 0.5, 0.625, 0.5, 0.625, 0.5, 0.625, 0.5437, 0.625, 0.5437, 0.5856, 0.5437, 0.5856, 0.6004, 0.6207, 0.6004, 0.6207, 0.5437, 0.5856, 0.4563, 0.5856, 0.4957, 0.6207, 0.4957, 0.6207, 0.4563, 0.5812, 0.6047, 0.5812, 0.6047, 0.5812, 0.5437, 0.5812, 0.5437, 0.7297, 0.5, 0.7297, 0.5, 0.6688, 0.5, 0.6688, 0.5, 0.625, 0.5, 0.625, 0.5, 0.5812, 0.5, 0.5812, 0.5, 0.5812, 0.4563, 0.5812, 0.4563, 0.5812, 0.3953, 0.5812, 0.3953, 0.625, 0.5, 0.625, 0.5, 0.6688, 0.5, 0.6688, 0.5, 0.5812, 0.3953, 0.5812, 0.3953, 0.625, 0.3953, 0.625, 0.3953, 0.5812, 0.5, 0.5812, 0.5, 0.5812, 0.4563, 0.5812, 0.4563, 0.6688, 0.5, 0.6688, 0.5, 0.7297, 0.5, 0.7297, 0.5, 0.625, 0.5437, 0.625, 0.5437, 0.625, 0.5, 0.625, 0.5, 0.625, 0.6047, 0.625, 0.6047, 0.625, 0.5437, 0.625, 0.5437, 0.6688, 0.5437, 0.6688, 0.5437, 0.6688, 0.6047, 0.6688, 0.6047, 0.5856, 0.5043, 0.6207, 0.5043, 0.6207, 0.5437, 0.5856, 0.5437, 0.6293, 0.5437, 0.6293, 0.6004, 0.6644, 0.6004, 0.6644, 0.5394, 0.7297, 0.5, 0.7297, 0.5, 0.7297, 0.5437, 0.7297, 0.5437, 0.7297, 0.5437, 0.7297, 0.5437, 0.6688, 0.5437, 0.6688, 0.5437, 0.5856, 0.3996, 0.6207, 0.3996, 0.6207, 0.4563, 0.5856, 0.4563, 0.7297, 0.5929, 0.7179, 0.6047, 0.7297, 0.6047, 0.5812, 0.6047, 0.625, 0.6047, 0.625, 0.625, 0.5812, 0.625, 0.625, 0.6047, 0.6688, 0.6047, 0.6688, 0.625, 0.625, 0.625, 0.625, 0.5, 0.5812, 0.5, 0.5812, 0.5, 0.625, 0.5, 0.625, 0.5437, 0.625, 0.5, 0.625, 0.5, 0.625, 0.5437, 0.625, 0.6047, 0.5812, 0.6047, 0.5812, 0.6047, 0.625, 0.6047, 0.7297, 0.5, 0.75, 0.5, 0.75, 0.5437, 0.7297, 0.5437, 0.5, 0.5, 0.5812, 0.5, 0.5812, 0.5437, 0.5, 0.5437, 0.5, 0.3953, 0.5812, 0.3953, 0.5812, 0.4563, 0.5, 0.4563, 0.5, 0.6047, 0.5812, 0.6047, 0.5812, 0.625, 0.5, 0.625, 0.5, 0.4563, 0.5812, 0.4563, 0.5812, 0.5, 0.5, 0.5, 0.5, 0.375, 0.5812, 0.375, 0.5812, 0.3953, 0.5, 0.3953, 0.6688, 0.6047, 0.625, 0.6047, 0.625, 0.6047, 0.6688, 0.6047, 0.5812, 0.375, 0.625, 0.375, 0.625, 0.3953, 0.5812, 0.3953, 0.7297, 0.5742, 0.7297, 0.5742, 0.7297, 0.5742, 0.7297, 0.5742, 0.7179, 0.6047, 0.7297, 0.6047, 0.0, 0.0, 0.2705, 0.234, 0.5, 0.5437, 0.5812, 0.5437, 0.5812, 0.6047, 0.5, 0.6047, 0.6688, 0.5043, 0.7254, 0.5043, 0.7254, 0.5394, 0.6644, 0.5394, 0.625, 0.5437, 0.625, 0.6047, 0.625, 0.6047, 0.625, 0.5437, 0.75, 0.5437, 0.7297, 0.5437, 0.7297, 0.5742, 0.7297, 0.5742, 0.7297, 0.5437, 0.5812, 0.5, 0.625, 0.5, 0.625, 0.5, 0.5812, 0.5, 0.5812, 0.5437, 0.5812, 0.5, 0.5812, 0.5, 0.5812, 0.5437, 0.625, 0.5, 0.625, 0.5437, 0.625, 0.5437, 0.625, 0.5, 0.5856, 0.5437, 0.6207, 0.5437, 0.6207, 0.6004, 0.5856, 0.6004, 0.5856, 0.4563, 0.6207, 0.4563, 0.6207, 0.4957, 0.5856, 0.4957, 0.5812, 0.6047, 0.5812, 0.5437, 0.5812, 0.5437, 0.5812, 0.6047, 0.7297, 0.5, 0.6688, 0.5, 0.6688, 0.5, 0.7297, 0.5, 0.6688, 0.5, 0.625, 0.5, 0.625, 0.5, 0.6688, 0.5, 0.5812, 0.4563, 0.5812, 0.3953, 0.5812, 0.3953, 0.5812, 0.4563, 0.625, 0.5, 0.6688, 0.5, 0.6688, 0.5, 0.625, 0.5, 0.5812, 0.3953, 0.625, 0.3953, 0.625, 0.3953, 0.5812, 0.3953, 0.5812, 0.5, 0.5812, 0.4563, 0.5812, 0.4563, 0.5812, 0.5, 0.6688, 0.5, 0.7297, 0.5, 0.7297, 0.5, 0.6688, 0.5, 0.6293, 0.5043, 0.6688, 0.5043, 0.6644, 0.5394, 0.6293, 0.5437, 0.625, 0.6047, 0.625, 0.5437, 0.625, 0.5437, 0.625, 0.6047, 0.6688, 0.5437, 0.6688, 0.6047, 0.6688, 0.6047, 0.6688, 0.5437, 0.5856, 0.5043, 0.5856, 0.5437, 0.6207, 0.5437, 0.6207, 0.5043, 0.6293, 0.5437, 0.6644, 0.5394, 0.6644, 0.6004, 0.6293, 0.6004, 0.7297, 0.5, 0.7297, 0.5437, 0.7297, 0.5437, 0.7297, 0.5, 0.7297, 0.5437, 0.6688, 0.5437, 0.6688, 0.5437, 0.7297, 0.5437, 0.6688, 0.5, 0.6688, 0.5, 0.625, 0.5, 0.625, 0.5, 0.7297, 0.6047, 0.7297, 0.625, 0.75, 0.625, 0.75, 0.6047, 0.5812, 0.6047, 0.5812, 0.625, 0.625, 0.625, 0.625, 0.6047, 0.625, 0.6047, 0.625, 0.625, 0.6688, 0.625, 0.6688, 0.6047, 0.5856, 0.3996, 0.5856, 0.4563, 0.6207, 0.4563, 0.6207, 0.3996, 0.6688, 0.5043, 0.6644, 0.5394, 0.7254, 0.5394, 0.7254, 0.5043, 0.625, 0.6047, 0.625, 0.6047, 0.5812, 0.6047, 0.5812, 0.6047, 0.7297, 0.5, 0.7297, 0.5437, 0.75, 0.5437, 0.75, 0.5, 0.5, 0.5, 0.5, 0.5437, 0.5812, 0.5437, 0.5812, 0.5, 0.5, 0.3953, 0.5, 0.4563, 0.5812, 0.4563, 0.5812, 0.3953, 0.5, 0.6047, 0.5, 0.625, 0.5812, 0.625, 0.5812, 0.6047, 0.5, 0.4563, 0.5, 0.5, 0.5812, 0.5, 0.5812, 0.4563, 0.5, 0.375, 0.5, 0.3953, 0.5812, 0.3953, 0.5812, 0.375, 0.6688, 0.6047, 0.6688, 0.6047, 0.625, 0.6047, 0.625, 0.6047, 0.5812, 0.375, 0.5812, 0.3953, 0.625, 0.3953, 0.625, 0.375, 0.6688, 0.6047, 0.6688, 0.625, 0.7297, 0.625, 0.7297, 0.6047, 0.6688, 0.5437, 0.6688, 0.6047, 0.7297, 0.6047, 0.7297, 0.5437, 0.5, 0.5437, 0.5, 0.6047, 0.5812, 0.6047, 0.5812, 0.5437, 0.6293, 0.5043, 0.6293, 0.5437, 0.6644, 0.5394, 0.6688, 0.5043, 0.625, 0.5437, 0.625, 0.5437, 0.625, 0.6047, 0.625, 0.6047, 0.7297, 0.5437, 0.7297, 0.6047, 0.75, 0.6047, 0.75, 0.5437, 0.5812, 0.5, 0.5812, 0.5, 0.625, 0.5, 0.625, 0.5, 0.5812, 0.5437, 0.5812, 0.5437, 0.5812, 0.5, 0.5812, 0.5, 0.625, 0.5, 0.625, 0.5, 0.625, 0.5437, 0.625, 0.5437, 0.5856, 0.5437, 0.5856, 0.6004, 0.6207, 0.6004, 0.6207, 0.5437, 0.5856, 0.4563, 0.5856, 0.4957, 0.6207, 0.4957, 0.6207, 0.4563, 0.5812, 0.6047, 0.5812, 0.6047, 0.5812, 0.5437, 0.5812, 0.5437, 0.7297, 0.5, 0.7297, 0.5, 0.6688, 0.5, 0.6688, 0.5, 0.625, 0.5, 0.625, 0.5, 0.5812, 0.5, 0.5812, 0.5, 0.5812, 0.4563, 0.5812, 0.4563, 0.5812, 0.3953, 0.5812, 0.3953, 0.625, 0.5, 0.625, 0.5, 0.6688, 0.5, 0.6688, 0.5, 0.5812, 0.3953, 0.5812, 0.3953, 0.625, 0.3953, 0.625, 0.3953, 0.5812, 0.5, 0.5812, 0.5, 0.5812, 0.4563, 0.5812, 0.4563, 0.6688, 0.5, 0.6688, 0.5, 0.7297, 0.5, 0.7297, 0.5, 0.625, 0.5437, 0.625, 0.5437, 0.625, 0.5, 0.625, 0.5, 0.625, 0.6047, 0.625, 0.6047, 0.625, 0.5437, 0.625, 0.5437, 0.6688, 0.5437, 0.6688, 0.5437, 0.6688, 0.6047, 0.6688, 0.6047, 0.5856, 0.5043, 0.6207, 0.5043, 0.6207, 0.5437, 0.5856, 0.5437, 0.6293, 0.5437, 0.6293, 0.6004, 0.6644, 0.6004, 0.6644, 0.5394, 0.7297, 0.5, 0.7297, 0.5, 0.7297, 0.5437, 0.7297, 0.5437, 0.7297, 0.5437, 0.7297, 0.5437, 0.6688, 0.5437, 0.6688, 0.5437, 0.5856, 0.3996, 0.6207, 0.3996, 0.6207, 0.4563, 0.5856, 0.4563, 0.7297, 0.6047, 0.75, 0.6047, 0.75, 0.625, 0.7297, 0.625, 0.5812, 0.6047, 0.625, 0.6047, 0.625, 0.625, 0.5812, 0.625, 0.625, 0.6047, 0.6688, 0.6047, 0.6688, 0.625, 0.625, 0.625, 0.625, 0.5, 0.5812, 0.5, 0.5812, 0.5, 0.625, 0.5, 0.625, 0.5437, 0.625, 0.5, 0.625, 0.5, 0.625, 0.5437, 0.625, 0.6047, 0.5812, 0.6047, 0.5812, 0.6047, 0.625, 0.6047, 0.7297, 0.5, 0.75, 0.5, 0.75, 0.5437, 0.7297, 0.5437, 0.5, 0.5, 0.5812, 0.5, 0.5812, 0.5437, 0.5, 0.5437, 0.5, 0.3953, 0.5812, 0.3953, 0.5812, 0.4563, 0.5, 0.4563, 0.5, 0.6047, 0.5812, 0.6047, 0.5812, 0.625, 0.5, 0.625, 0.5, 0.4563, 0.5812, 0.4563, 0.5812, 0.5, 0.5, 0.5, 0.5, 0.375, 0.5812, 0.375, 0.5812, 0.3953, 0.5, 0.3953, 0.6688, 0.6047, 0.625, 0.6047, 0.625, 0.6047, 0.6688, 0.6047, 0.5812, 0.375, 0.625, 0.375, 0.625, 0.3953, 0.5812, 0.3953, 0.6688, 0.6047, 0.7297, 0.6047, 0.7297, 0.625, 0.6688, 0.625, 0.6688, 0.5437, 0.7297, 0.5437, 0.7297, 0.6047, 0.6688, 0.6047, 0.5, 0.5437, 0.5812, 0.5437, 0.5812, 0.6047, 0.5, 0.6047, 0.6688, 0.5043, 0.7254, 0.5043, 0.7254, 0.5394, 0.6644, 0.5394, 0.625, 0.5437, 0.625, 0.6047, 0.625, 0.6047, 0.625, 0.5437, 0.7297, 0.5437, 0.75, 0.5437, 0.75, 0.6047, 0.7297, 0.6047, 0.5812, 0.5, 0.625, 0.5, 0.625, 0.5, 0.5812, 0.5, 0.5812, 0.5437, 0.5812, 0.5, 0.5812, 0.5, 0.5812, 0.5437, 0.625, 0.5, 0.625, 0.5437, 0.625, 0.5437, 0.625, 0.5, 0.5856, 0.5437, 0.6207, 0.5437, 0.6207, 0.6004, 0.5856, 0.6004, 0.5856, 0.4563, 0.6207, 0.4563, 0.6207, 0.4957, 0.5856, 0.4957, 0.5812, 0.6047, 0.5812, 0.5437, 0.5812, 0.5437, 0.5812, 0.6047, 0.7297, 0.5, 0.6688, 0.5, 0.6688, 0.5, 0.7297, 0.5, 0.6688, 0.5, 0.625, 0.5, 0.625, 0.5, 0.6688, 0.5, 0.5812, 0.4563, 0.5812, 0.3953, 0.5812, 0.3953, 0.5812, 0.4563, 0.625, 0.5, 0.6688, 0.5, 0.6688, 0.5, 0.625, 0.5, 0.5812, 0.3953, 0.625, 0.3953, 0.625, 0.3953, 0.5812, 0.3953, 0.5812, 0.5, 0.5812, 0.4563, 0.5812, 0.4563, 0.5812, 0.5, 0.6688, 0.5, 0.7297, 0.5, 0.7297, 0.5, 0.6688, 0.5, 0.6293, 0.5043, 0.6688, 0.5043, 0.6644, 0.5394, 0.6293, 0.5437, 0.625, 0.6047, 0.625, 0.5437, 0.625, 0.5437, 0.625, 0.6047, 0.6688, 0.5437, 0.6688, 0.6047, 0.6688, 0.6047, 0.6688, 0.5437, 0.5856, 0.5043, 0.6207, 0.5043, 0.6207, 0.5437, 0.5856, 0.5437, 0.6293, 0.5437, 0.6644, 0.5394, 0.6644, 0.6004, 0.6293, 0.6004, 0.7297, 0.5, 0.7297, 0.5437, 0.7297, 0.5437, 0.7297, 0.5, 0.7297, 0.5437, 0.6688, 0.5437, 0.6688, 0.5437, 0.7297, 0.5437, 0.5856, 0.3996, 0.6207, 0.3996, 0.6207, 0.4563, 0.5856, 0.4563, 0.7297, 0.6047, 0.75, 0.6047, 0.75, 0.625, 0.7297, 0.625, 0.5812, 0.6047, 0.625, 0.6047, 0.625, 0.625, 0.5812, 0.625, 0.625, 0.6047, 0.6688, 0.6047, 0.6688, 0.625, 0.625, 0.625, 0.625, 0.5, 0.5812, 0.5, 0.5812, 0.5, 0.625, 0.5, 0.625, 0.5437, 0.625, 0.5, 0.625, 0.5, 0.625, 0.5437, 0.625, 0.6047, 0.5812, 0.6047, 0.5812, 0.6047, 0.625, 0.6047, 0.7297, 0.5, 0.75, 0.5, 0.75, 0.5437, 0.7297, 0.5437, 0.5, 0.5, 0.5812, 0.5, 0.5812, 0.5437, 0.5, 0.5437, 0.5, 0.3953, 0.5812, 0.3953, 0.5812, 0.4563, 0.5, 0.4563, 0.5, 0.6047, 0.5812, 0.6047, 0.5812, 0.625, 0.5, 0.625, 0.5, 0.4563, 0.5812, 0.4563, 0.5812, 0.5, 0.5, 0.5, 0.5, 0.375, 0.5812, 0.375, 0.5812, 0.3953, 0.5, 0.3953, 0.6688, 0.6047, 0.625, 0.6047, 0.625, 0.6047, 0.6688, 0.6047, 0.5812, 0.375, 0.625, 0.375, 0.625, 0.3953, 0.5812, 0.3953, 0.6688, 0.6047, 0.7297, 0.6047, 0.7297, 0.625, 0.6688, 0.625, 0.6688, 0.5437, 0.7297, 0.5437, 0.7297, 0.6047, 0.6688, 0.6047, 0.5, 0.5437, 0.5812, 0.5437, 0.5812, 0.6047, 0.5, 0.6047, 0.6688, 0.5043, 0.7254, 0.5043, 0.7254, 0.5394, 0.6644, 0.5394, 0.625, 0.5437, 0.625, 0.6047, 0.625, 0.6047, 0.625, 0.5437, 0.7297, 0.5437, 0.75, 0.5437, 0.75, 0.6047, 0.7297, 0.6047, 0.5812, 0.5, 0.625, 0.5, 0.625, 0.5, 0.5812, 0.5, 0.5812, 0.5437, 0.5812, 0.5, 0.5812, 0.5, 0.5812, 0.5437, 0.625, 0.5, 0.625, 0.5437, 0.625, 0.5437, 0.625, 0.5, 0.5856, 0.5437, 0.6207, 0.5437, 0.6207, 0.6004, 0.5856, 0.6004, 0.5856, 0.4563, 0.6207, 0.4563, 0.6207, 0.4957, 0.5856, 0.4957, 0.5812, 0.6047, 0.5812, 0.5437, 0.5812, 0.5437, 0.5812, 0.6047, 0.7297, 0.5, 0.6688, 0.5, 0.6688, 0.5, 0.7297, 0.5, 0.6688, 0.5, 0.625, 0.5, 0.625, 0.5, 0.6688, 0.5, 0.5812, 0.4563, 0.5812, 0.3953, 0.5812, 0.3953, 0.5812, 0.4563, 0.625, 0.5, 0.6688, 0.5, 0.6688, 0.5, 0.625, 0.5, 0.5812, 0.3953, 0.625, 0.3953, 0.625, 0.3953, 0.5812, 0.3953, 0.5812, 0.5, 0.5812, 0.4563, 0.5812, 0.4563, 0.5812, 0.5, 0.6688, 0.5, 0.7297, 0.5, 0.7297, 0.5, 0.6688, 0.5, 0.6293, 0.5043, 0.6688, 0.5043, 0.6644, 0.5394, 0.6293, 0.5437, 0.625, 0.6047, 0.625, 0.5437, 0.625, 0.5437, 0.625, 0.6047, 0.6688, 0.5437, 0.6688, 0.6047, 0.6688, 0.6047, 0.6688, 0.5437, 0.5856, 0.5043, 0.5856, 0.5437, 0.6207, 0.5437, 0.6207, 0.5043, 0.6293, 0.5437, 0.6644, 0.5394, 0.6644, 0.6004, 0.6293, 0.6004, 0.7297, 0.5, 0.7297, 0.5437, 0.7297, 0.5437, 0.7297, 0.5, 0.7297, 0.5437, 0.6688, 0.5437, 0.6688, 0.5437, 0.7297, 0.5437, 0.6688, 0.5, 0.6688, 0.5, 0.625, 0.5, 0.625, 0.5, 0.7297, 0.6047, 0.7297, 0.625, 0.75, 0.625, 0.75, 0.6047, 0.5812, 0.6047, 0.5812, 0.625, 0.625, 0.625, 0.625, 0.6047, 0.625, 0.6047, 0.625, 0.625, 0.6688, 0.625, 0.6688, 0.6047, 0.5856, 0.3996, 0.5856, 0.4563, 0.6207, 0.4563, 0.6207, 0.3996, 0.6688, 0.5043, 0.6644, 0.5394, 0.7254, 0.5394, 0.7254, 0.5043, 0.625, 0.6047, 0.625, 0.6047, 0.5812, 0.6047, 0.5812, 0.6047, 0.7297, 0.5, 0.7297, 0.5437, 0.75, 0.5437, 0.75, 0.5, 0.5, 0.5, 0.5, 0.5437, 0.5812, 0.5437, 0.5812, 0.5, 0.5, 0.3953, 0.5, 0.4563, 0.5812, 0.4563, 0.5812, 0.3953, 0.5, 0.6047, 0.5, 0.625, 0.5812, 0.625, 0.5812, 0.6047, 0.5, 0.4563, 0.5, 0.5, 0.5812, 0.5, 0.5812, 0.4563, 0.5, 0.375, 0.5, 0.3953, 0.5812, 0.3953, 0.5812, 0.375, 0.6688, 0.6047, 0.6688, 0.6047, 0.625, 0.6047, 0.625, 0.6047, 0.5812, 0.375, 0.5812, 0.3953, 0.625, 0.3953, 0.625, 0.375, 0.6688, 0.6047, 0.6688, 0.625, 0.7297, 0.625, 0.7297, 0.6047, 0.6688, 0.5437, 0.6688, 0.6047, 0.7297, 0.6047, 0.7297, 0.5437, 0.5, 0.5437, 0.5, 0.6047, 0.5812, 0.6047, 0.5812, 0.5437, 0.6293, 0.5043, 0.6293, 0.5437, 0.6644, 0.5394, 0.6688, 0.5043, 0.625, 0.5437, 0.625, 0.5437, 0.625, 0.6047, 0.625, 0.6047, 0.7297, 0.5437, 0.7297, 0.6047, 0.75, 0.6047, 0.75, 0.5437, 0.5812, 0.5, 0.5812, 0.5, 0.625, 0.5, 0.625, 0.5, 0.5812, 0.5437, 0.5812, 0.5437, 0.5812, 0.5, 0.5812, 0.5, 0.625, 0.5, 0.625, 0.5, 0.625, 0.5437, 0.625, 0.5437, 0.5856, 0.5437, 0.5856, 0.6004, 0.6207, 0.6004, 0.6207, 0.5437, 0.5856, 0.4563, 0.5856, 0.4957, 0.6207, 0.4957, 0.6207, 0.4563, 0.5812, 0.6047, 0.5812, 0.6047, 0.5812, 0.5437, 0.5812, 0.5437, 0.7297, 0.5, 0.7297, 0.5, 0.6688, 0.5, 0.6688, 0.5, 0.625, 0.5, 0.625, 0.5, 0.5812, 0.5, 0.5812, 0.5, 0.5812, 0.4563, 0.5812, 0.4563, 0.5812, 0.3953, 0.5812, 0.3953, 0.625, 0.5, 0.625, 0.5, 0.6688, 0.5, 0.6688, 0.5, 0.5812, 0.3953, 0.5812, 0.3953, 0.625, 0.3953, 0.625, 0.3953, 0.5812, 0.5, 0.5812, 0.5, 0.5812, 0.4563, 0.5812, 0.4563, 0.6688, 0.5, 0.6688, 0.5, 0.7297, 0.5, 0.7297, 0.5, 0.625, 0.5437, 0.625, 0.5437, 0.625, 0.5, 0.625, 0.5, 0.625, 0.6047, 0.625, 0.6047, 0.625, 0.5437, 0.625, 0.5437, 0.6688, 0.5437, 0.6688, 0.5437, 0.6688, 0.6047, 0.6688, 0.6047, 0.6293, 0.5437, 0.6293, 0.6004, 0.6644, 0.6004, 0.6644, 0.5394, 0.7297, 0.5, 0.7297, 0.5, 0.7297, 0.5437, 0.7297, 0.5437, 0.7297, 0.5437, 0.7297, 0.5437, 0.6688, 0.5437, 0.6688, 0.5437, 0.6688, 0.5437, 0.7297, 0.5437, 0.7297, 0.5742, 0.6992, 0.6047, 0.6688, 0.6047, 0.6688, 0.5437, 0.6688, 0.6047, 0.6992, 0.6047, 0.7297, 0.5742, 0.7297, 0.5437, 0.6688, 0.5437, 0.7297, 0.5437, 0.7297, 0.5742, 0.6992, 0.6047, 0.6688, 0.6047, 0.6688, 0.5437, 0.6688, 0.6047, 0.6992, 0.6047, 0.7297, 0.5742, 0.7297, 0.5437, 0.7297, 0.6047, 0.7297, 0.5929, 0.2823, 0.2222, 0.0, 0.0, 0.7297, 0.6047, 0.0, 0.0, 2.235e-08, 1.49e-08, 0.7297, 0.6047, 0.7297, 0.5742, 0.7297, 0.5742, 0.7297, 0.5742, 0.7297, 0.5742, 0.7179, 0.6047, 0.7297, 0.5929, 0.7297, 0.6047, 0.6992, 0.6047, 0.6992, 0.6047, 0.6992, 0.6047, 0.6992, 0.6047, 0.6992, 0.6047, 0.6992, 0.6047, 0.6992, 0.6047, 0.6992, 0.6047, 0.7297, 0.5742, 0.6992, 0.6047, 0.6992, 0.6047, 0.7297, 0.5742, 0.6992, 0.6047, 0.7297, 0.5742, 0.7297, 0.5742, 0.6992, 0.6047, 0.7179, 0.6047, 0.7179, 0.6047, 0.6992, 0.6047, 0.6992, 0.6047, 0.7179, 0.6047, 0.2705, 0.234, 0.6992, 0.6047, 0.6992, 0.6047, 0.7297, 0.5742, 0.7297, 0.5742, 0.2823, 0.2222, 0.7297, 0.5929, 0.7297, 0.5929, 0.7179, 0.6047, 0.6992, 0.6047, 0.7297, 0.5742, 0.7179, 0.6047, 0.7297, 0.5929, 0.7297, 0.5742, 0.6992, 0.6047, 0.7297, 0.5929, 0.7179, 0.6047, 0.6992, 0.6047, 0.7297, 0.5742, 0.7179, 0.6047, 0.7297, 0.5929, 0.7297, 0.5742, 0.6992, 0.6047, 0.7297, 0.5929, 0.2823, 0.2222, 0.7297, 0.5742, 0.7297, 0.5742, 0.6992, 0.6047, 0.7297, 0.5742, 0.7297, 0.5742, 0.6992, 0.6047, 0.4901, 0.4061, 0.4901, 0.4061, 0.2396, 0.1986, 0.2396, 0.1986, 0.7297, 0.6047, 0.7297, 0.6047, 0.7297, 0.6047, 0.7297, 0.6047, 0.0, 0.0, 0.7297, 0.6047, 0.7297, 0.6047, 2.235e-08, 1.49e-08, 0.625, 0.5, 0.625, 0.5437, 0.6207, 0.5437, 0.6207, 0.5043, 0.6207, 0.5043, 0.5856, 0.5043, 0.5812, 0.5, 0.625, 0.5, 0.5856, 0.5043, 0.5856, 0.5437, 0.5812, 0.5437, 0.5812, 0.5, 0.625, 0.5437, 0.625, 0.6047, 0.6207, 0.6004, 0.6207, 0.5437, 0.5856, 0.5437, 0.5856, 0.6004, 0.5812, 0.6047, 0.5812, 0.5437, 0.625, 0.6047, 0.5812, 0.6047, 0.5856, 0.6004, 0.6207, 0.6004, 0.6688, 0.5, 0.625, 0.5, 0.6293, 0.5, 0.6688, 0.5, 0.7297, 0.5, 0.6688, 0.5, 0.6688, 0.5, 0.7254, 0.5, 0.625, 0.5, 0.5812, 0.5, 0.5856, 0.4957, 0.6207, 0.4957, 0.5856, 0.3996, 0.5856, 0.4563, 0.5812, 0.4563, 0.5812, 0.3953, 0.5856, 0.4563, 0.5856, 0.4957, 0.5812, 0.5, 0.5812, 0.4563, 0.6207, 0.3996, 0.5856, 0.3996, 0.5812, 0.3953, 0.625, 0.3953, 0.6688, 0.5043, 0.6293, 0.5043, 0.625, 0.5, 0.6688, 0.5, 0.7254, 0.5043, 0.6688, 0.5043, 0.6688, 0.5, 0.7297, 0.5, 0.6293, 0.5043, 0.6293, 0.5437, 0.625, 0.5437, 0.625, 0.5, 0.7297, 0.5437, 0.6688, 0.5437, 0.6644, 0.5394, 0.7254, 0.5394, 0.7297, 0.5, 0.7297, 0.5437, 0.7254, 0.5394, 0.7254, 0.5043, 0.6293, 0.5437, 0.6293, 0.6004, 0.625, 0.6047, 0.625, 0.5437, 0.6688, 0.5437, 0.6688, 0.6047, 0.6644, 0.6004, 0.6644, 0.5394, 0.6688, 0.6047, 0.625, 0.6047, 0.6293, 0.6004, 0.6644, 0.6004, 0.6207, 0.5043, 0.6207, 0.5437, 0.625, 0.5437, 0.625, 0.5, 0.625, 0.5, 0.5812, 0.5, 0.5856, 0.5043, 0.6207, 0.5043, 0.5812, 0.5, 0.5812, 0.5437, 0.5856, 0.5437, 0.5856, 0.5043, 0.6207, 0.5437, 0.6207, 0.6004, 0.625, 0.6047, 0.625, 0.5437, 0.5812, 0.5437, 0.5812, 0.6047, 0.5856, 0.6004, 0.5856, 0.5437, 0.6207, 0.6004, 0.5856, 0.6004, 0.5812, 0.6047, 0.625, 0.6047, 0.6207, 0.4563, 0.6207, 0.4957, 0.625, 0.5, 0.625, 0.4563, 0.6207, 0.3996, 0.6207, 0.4563, 0.625, 0.4563, 0.625, 0.3953, 0.6207, 0.4957, 0.5856, 0.4957, 0.5812, 0.5, 0.625, 0.5, 0.5812, 0.3953, 0.5812, 0.4563, 0.5856, 0.4563, 0.5856, 0.3996, 0.5812, 0.4563, 0.5812, 0.5, 0.5856, 0.4957, 0.5856, 0.4563, 0.625, 0.3953, 0.5812, 0.3953, 0.5856, 0.3996, 0.6207, 0.3996, 0.6688, 0.5, 0.625, 0.5, 0.6293, 0.5043, 0.6688, 0.5043, 0.7297, 0.5, 0.6688, 0.5, 0.6688, 0.5043, 0.7254, 0.5043, 0.625, 0.5, 0.625, 0.5437, 0.6293, 0.5437, 0.6293, 0.5043, 0.7254, 0.5394, 0.6644, 0.5394, 0.6688, 0.5437, 0.7297, 0.5437, 0.7254, 0.5043, 0.7254, 0.5394, 0.7297, 0.5437, 0.7297, 0.5, 0.625, 0.5437, 0.625, 0.6047, 0.6293, 0.6004, 0.6293, 0.5437, 0.6644, 0.5394, 0.6644, 0.6004, 0.6688, 0.6047, 0.6688, 0.5437, 0.6644, 0.6004, 0.6293, 0.6004, 0.625, 0.6047, 0.6688, 0.6047, 0.6207, 0.5043, 0.6207, 0.5437, 0.625, 0.5437, 0.625, 0.5, 0.625, 0.5, 0.5812, 0.5, 0.5856, 0.5043, 0.6207, 0.5043, 0.5812, 0.5, 0.5812, 0.5437, 0.5856, 0.5437, 0.5856, 0.5043, 0.6207, 0.5437, 0.6207, 0.6004, 0.625, 0.6047, 0.625, 0.5437, 0.5812, 0.5437, 0.5812, 0.6047, 0.5856, 0.6004, 0.5856, 0.5437, 0.6207, 0.6004, 0.5856, 0.6004, 0.5812, 0.6047, 0.625, 0.6047, 0.6207, 0.4563, 0.6207, 0.4957, 0.625, 0.5, 0.625, 0.4563, 0.6207, 0.3996, 0.6207, 0.4563, 0.625, 0.4563, 0.625, 0.3953, 0.6207, 0.4957, 0.5856, 0.4957, 0.5812, 0.5, 0.625, 0.5, 0.5812, 0.3953, 0.5812, 0.4563, 0.5856, 0.4563, 0.5856, 0.3996, 0.5812, 0.4563, 0.5812, 0.5, 0.5856, 0.4957, 0.5856, 0.4563, 0.625, 0.3953, 0.5812, 0.3953, 0.5856, 0.3996, 0.6207, 0.3996, 0.6688, 0.5, 0.625, 0.5, 0.6293, 0.5043, 0.6688, 0.5043, 0.7297, 0.5, 0.6688, 0.5, 0.6688, 0.5043, 0.7254, 0.5043, 0.625, 0.5, 0.625, 0.5437, 0.6293, 0.5437, 0.6293, 0.5043, 0.7254, 0.5394, 0.6644, 0.5394, 0.6688, 0.5437, 0.7297, 0.5437, 0.7254, 0.5043, 0.7254, 0.5394, 0.7297, 0.5437, 0.7297, 0.5, 0.625, 0.5437, 0.625, 0.6047, 0.6293, 0.6004, 0.6293, 0.5437, 0.6644, 0.5394, 0.6644, 0.6004, 0.6688, 0.6047, 0.6688, 0.5437, 0.6644, 0.6004, 0.6293, 0.6004, 0.625, 0.6047, 0.6688, 0.6047, 0.625, 0.5, 0.625, 0.5437, 0.6207, 0.5437, 0.6207, 0.5043, 0.6207, 0.5043, 0.5856, 0.5043, 0.5812, 0.5, 0.625, 0.5, 0.5856, 0.5043, 0.5856, 0.5437, 0.5812, 0.5437, 0.5812, 0.5, 0.625, 0.5437, 0.625, 0.6047, 0.6207, 0.6004, 0.6207, 0.5437, 0.5856, 0.5437, 0.5856, 0.6004, 0.5812, 0.6047, 0.5812, 0.5437, 0.625, 0.6047, 0.5812, 0.6047, 0.5856, 0.6004, 0.6207, 0.6004, 0.6688, 0.5, 0.625, 0.5, 0.6293, 0.5, 0.6688, 0.5, 0.7297, 0.5, 0.6688, 0.5, 0.6688, 0.5, 0.7254, 0.5, 0.625, 0.5, 0.5812, 0.5, 0.5856, 0.4957, 0.6207, 0.4957, 0.5856, 0.3996, 0.5856, 0.4563, 0.5812, 0.4563, 0.5812, 0.3953, 0.5856, 0.4563, 0.5856, 0.4957, 0.5812, 0.5, 0.5812, 0.4563, 0.6207, 0.3996, 0.5856, 0.3996, 0.5812, 0.3953, 0.625, 0.3953, 0.6688, 0.5043, 0.6293, 0.5043, 0.625, 0.5, 0.6688, 0.5, 0.7254, 0.5043, 0.6688, 0.5043, 0.6688, 0.5, 0.7297, 0.5, 0.6293, 0.5043, 0.6293, 0.5437, 0.625, 0.5437, 0.625, 0.5, 0.7297, 0.5437, 0.6688, 0.5437, 0.6644, 0.5394, 0.7254, 0.5394, 0.7297, 0.5, 0.7297, 0.5437, 0.7254, 0.5394, 0.7254, 0.5043, 0.6293, 0.5437, 0.6293, 0.6004, 0.625, 0.6047, 0.625, 0.5437, 0.6688, 0.5437, 0.6688, 0.6047, 0.6644, 0.6004, 0.6644, 0.5394, 0.6688, 0.6047, 0.625, 0.6047, 0.6293, 0.6004, 0.6644, 0.6004, 0.6207, 0.5043, 0.6207, 0.5437, 0.625, 0.5437, 0.625, 0.5, 0.625, 0.5, 0.5812, 0.5, 0.5856, 0.5043, 0.6207, 0.5043, 0.5812, 0.5, 0.5812, 0.5437, 0.5856, 0.5437, 0.5856, 0.5043, 0.6207, 0.5437, 0.6207, 0.6004, 0.625, 0.6047, 0.625, 0.5437, 0.5812, 0.5437, 0.5812, 0.6047, 0.5856, 0.6004, 0.5856, 0.5437, 0.6207, 0.6004, 0.5856, 0.6004, 0.5812, 0.6047, 0.625, 0.6047, 0.6207, 0.4563, 0.6207, 0.4957, 0.625, 0.5, 0.625, 0.4563, 0.6207, 0.3996, 0.6207, 0.4563, 0.625, 0.4563, 0.625, 0.3953, 0.6207, 0.4957, 0.5856, 0.4957, 0.5812, 0.5, 0.625, 0.5, 0.5812, 0.3953, 0.5812, 0.4563, 0.5856, 0.4563, 0.5856, 0.3996, 0.5812, 0.4563, 0.5812, 0.5, 0.5856, 0.4957, 0.5856, 0.4563, 0.625, 0.3953, 0.5812, 0.3953, 0.5856, 0.3996, 0.6207, 0.3996, 0.6688, 0.5, 0.625, 0.5, 0.6293, 0.5043, 0.6688, 0.5043, 0.7297, 0.5, 0.6688, 0.5, 0.6688, 0.5043, 0.7254, 0.5043, 0.625, 0.5, 0.625, 0.5437, 0.6293, 0.5437, 0.6293, 0.5043, 0.7254, 0.5394, 0.6644, 0.5394, 0.6688, 0.5437, 0.7297, 0.5437, 0.7254, 0.5043, 0.7254, 0.5394, 0.7297, 0.5437, 0.7297, 0.5, 0.625, 0.5437, 0.625, 0.6047, 0.6293, 0.6004, 0.6293, 0.5437, 0.6644, 0.5394, 0.6644, 0.6004, 0.6688, 0.6047, 0.6688, 0.5437, 0.6644, 0.6004, 0.6293, 0.6004, 0.625, 0.6047, 0.6688, 0.6047, 0.625, 0.5, 0.625, 0.5437, 0.6207, 0.5437, 0.6207, 0.5043, 0.6207, 0.5043, 0.5856, 0.5043, 0.5812, 0.5, 0.625, 0.5, 0.5856, 0.5043, 0.5856, 0.5437, 0.5812, 0.5437, 0.5812, 0.5, 0.625, 0.5437, 0.625, 0.6047, 0.6207, 0.6004, 0.6207, 0.5437, 0.5856, 0.5437, 0.5856, 0.6004, 0.5812, 0.6047, 0.5812, 0.5437, 0.625, 0.6047, 0.5812, 0.6047, 0.5856, 0.6004, 0.6207, 0.6004, 0.6688, 0.5, 0.625, 0.5, 0.6293, 0.5, 0.6688, 0.5, 0.7297, 0.5, 0.6688, 0.5, 0.6688, 0.5, 0.7254, 0.5, 0.625, 0.5, 0.5812, 0.5, 0.5856, 0.4957, 0.6207, 0.4957, 0.5856, 0.3996, 0.5856, 0.4563, 0.5812, 0.4563, 0.5812, 0.3953, 0.5856, 0.4563, 0.5856, 0.4957, 0.5812, 0.5, 0.5812, 0.4563, 0.6207, 0.3996, 0.5856, 0.3996, 0.5812, 0.3953, 0.625, 0.3953, 0.6688, 0.5043, 0.6293, 0.5043, 0.625, 0.5, 0.6688, 0.5, 0.7254, 0.5043, 0.6688, 0.5043, 0.6688, 0.5, 0.7297, 0.5, 0.6293, 0.5043, 0.6293, 0.5437, 0.625, 0.5437, 0.625, 0.5, 0.7297, 0.5437, 0.6688, 0.5437, 0.6644, 0.5394, 0.7254, 0.5394, 0.7297, 0.5, 0.7297, 0.5437, 0.7254, 0.5394, 0.7254, 0.5043, 0.6293, 0.5437, 0.6293, 0.6004, 0.625, 0.6047, 0.625, 0.5437, 0.6688, 0.5437, 0.6688, 0.6047, 0.6644, 0.6004, 0.6644, 0.5394, 0.6688, 0.6047, 0.625, 0.6047, 0.6293, 0.6004, 0.6644, 0.6004, 0.625, 0.5, 0.625, 0.5437, 0.6207, 0.5437, 0.6207, 0.5043, 0.6207, 0.5043, 0.5856, 0.5043, 0.5812, 0.5, 0.625, 0.5, 0.5856, 0.5043, 0.5856, 0.5437, 0.5812, 0.5437, 0.5812, 0.5, 0.625, 0.5437, 0.625, 0.6047, 0.6207, 0.6004, 0.6207, 0.5437, 0.5856, 0.5437, 0.5856, 0.6004, 0.5812, 0.6047, 0.5812, 0.5437, 0.625, 0.6047, 0.5812, 0.6047, 0.5856, 0.6004, 0.6207, 0.6004, 0.6688, 0.5, 0.625, 0.5, 0.6293, 0.5, 0.6688, 0.5, 0.7297, 0.5, 0.6688, 0.5, 0.6688, 0.5, 0.7254, 0.5, 0.625, 0.5, 0.5812, 0.5, 0.5856, 0.4957, 0.6207, 0.4957, 0.5856, 0.3996, 0.5856, 0.4563, 0.5812, 0.4563, 0.5812, 0.3953, 0.5856, 0.4563, 0.5856, 0.4957, 0.5812, 0.5, 0.5812, 0.4563, 0.6207, 0.3996, 0.5856, 0.3996, 0.5812, 0.3953, 0.625, 0.3953, 0.6688, 0.5043, 0.6293, 0.5043, 0.625, 0.5, 0.6688, 0.5, 0.7254, 0.5043, 0.6688, 0.5043, 0.6688, 0.5, 0.7297, 0.5, 0.6293, 0.5043, 0.6293, 0.5437, 0.625, 0.5437, 0.625, 0.5, 0.7297, 0.5437, 0.6688, 0.5437, 0.6644, 0.5394, 0.7254, 0.5394, 0.7297, 0.5, 0.7297, 0.5437, 0.7254, 0.5394, 0.7254, 0.5043, 0.6293, 0.5437, 0.6293, 0.6004, 0.625, 0.6047, 0.625, 0.5437, 0.6688, 0.5437, 0.6688, 0.6047, 0.6644, 0.6004, 0.6644, 0.5394, 0.6688, 0.6047, 0.625, 0.6047, 0.6293, 0.6004, 0.6644, 0.6004, 0.6207, 0.5043, 0.6207, 0.5437, 0.625, 0.5437, 0.625, 0.5, 0.625, 0.5, 0.5812, 0.5, 0.5856, 0.5043, 0.6207, 0.5043, 0.5812, 0.5, 0.5812, 0.5437, 0.5856, 0.5437, 0.5856, 0.5043, 0.6207, 0.5437, 0.6207, 0.6004, 0.625, 0.6047, 0.625, 0.5437, 0.5812, 0.5437, 0.5812, 0.6047, 0.5856, 0.6004, 0.5856, 0.5437, 0.6207, 0.6004, 0.5856, 0.6004, 0.5812, 0.6047, 0.625, 0.6047, 0.6207, 0.4563, 0.6207, 0.4957, 0.625, 0.5, 0.625, 0.4563, 0.6207, 0.3996, 0.6207, 0.4563, 0.625, 0.4563, 0.625, 0.3953, 0.6207, 0.4957, 0.5856, 0.4957, 0.5812, 0.5, 0.625, 0.5, 0.5812, 0.3953, 0.5812, 0.4563, 0.5856, 0.4563, 0.5856, 0.3996, 0.5812, 0.4563, 0.5812, 0.5, 0.5856, 0.4957, 0.5856, 0.4563, 0.625, 0.3953, 0.5812, 0.3953, 0.5856, 0.3996, 0.6207, 0.3996, 0.6688, 0.5, 0.625, 0.5, 0.6293, 0.5043, 0.6688, 0.5043, 0.7297, 0.5, 0.6688, 0.5, 0.6688, 0.5043, 0.7254, 0.5043, 0.625, 0.5, 0.625, 0.5437, 0.6293, 0.5437, 0.6293, 0.5043, 0.7254, 0.5394, 0.6644, 0.5394, 0.6688, 0.5437, 0.7297, 0.5437, 0.7254, 0.5043, 0.7254, 0.5394, 0.7297, 0.5437, 0.7297, 0.5, 0.625, 0.5437, 0.625, 0.6047, 0.6293, 0.6004, 0.6293, 0.5437, 0.6644, 0.5394, 0.6644, 0.6004, 0.6688, 0.6047, 0.6688, 0.5437, 0.6644, 0.6004, 0.6293, 0.6004, 0.625, 0.6047, 0.6688, 0.6047, 0.5856, 0.5043, 0.6207, 0.5043, 0.6207, 0.5437, 0.5856, 0.5437, 2.235e-08, 1.49e-08, 0.7297, 0.6047, 0.4901, 0.4061, 0.2396, 0.1986, 0.4901, 0.4061, 0.2396, 0.1986, 2.235e-08, 1.49e-08, 0.7297, 0.6047, 0.4901, 0.4061, 0.4901, 0.4061, 0.7297, 0.6047, 0.7297, 0.6047, 0.7297, 0.6047, 2.235e-08, 1.49e-08, 0.2396, 0.1986, 0.4901, 0.4061, 0.0, 0.0, 0.7297, 0.6047, 0.7297, 0.6047, 2.235e-08, 1.49e-08])
me_cube_001.use_remesh_fix_poles = True
me_cube_001.use_remesh_preserve_attributes = False
me_cube_001.use_mirror_vertex_groups = False
me_cube_001.update()

# ---- objects
ob_light = bpy.data.objects.new('Light', light_light)
ob_camera = bpy.data.objects.new('Camera', cam_camera)
ob_cube = bpy.data.objects.new('Cube', me_cube_001)

# ---- transforms, parenting, visibility, modifiers, constraints
ob_light.location = (4.076, 1.005, 5.904)
ob_light.rotation_euler = (0.6503, 0.05522, 1.866)
ob_light.lock_rotations_4d = False
ob_light.empty_display_type = 'ARROWS'
ob_light.color = (0.0, 0.0, 0.0, 0.0)
ob_light.lineart.crease_threshold = 0.0
ob_camera.location = (7.359, -6.926, 4.958)
ob_camera.rotation_euler = (1.109, 0.0, 0.8149)
ob_camera.lock_rotations_4d = False
ob_camera.empty_display_type = 'ARROWS'
ob_camera.color = (0.0, 0.0, 0.0, 0.0)
ob_camera.display_type = 'WIRE'
ob_camera.lineart.crease_threshold = 0.0
ob_cube.location = (0.0, 0.0, 0.0)
ob_cube.scale = (2.0, 2.0, 2.0)
ob_cube.lineart.crease_threshold = 0.0

# ---- collection membership
col_collection.objects.link(ob_light)
col_collection.objects.link(ob_camera)
col_collection.objects.link(ob_cube)

# ---- scene / render settings (as saved in the file)
scene.camera = ob_camera
scene.frame_start = 1; scene.frame_end = 250; scene.frame_set(1)
scene.render.engine = 'BLENDER_EEVEE_NEXT'
scene.cycles.use_denoising = False
scene.cycles.samples = 128
scene.cycles.sampling_pattern = 'TABULATED_SOBOL'
scene.cycles.use_adaptive_sampling = False
scene.cycles.use_light_tree = False
scene.view_settings.view_transform = 'Filmic'
bpy.context.view_layer.update()
